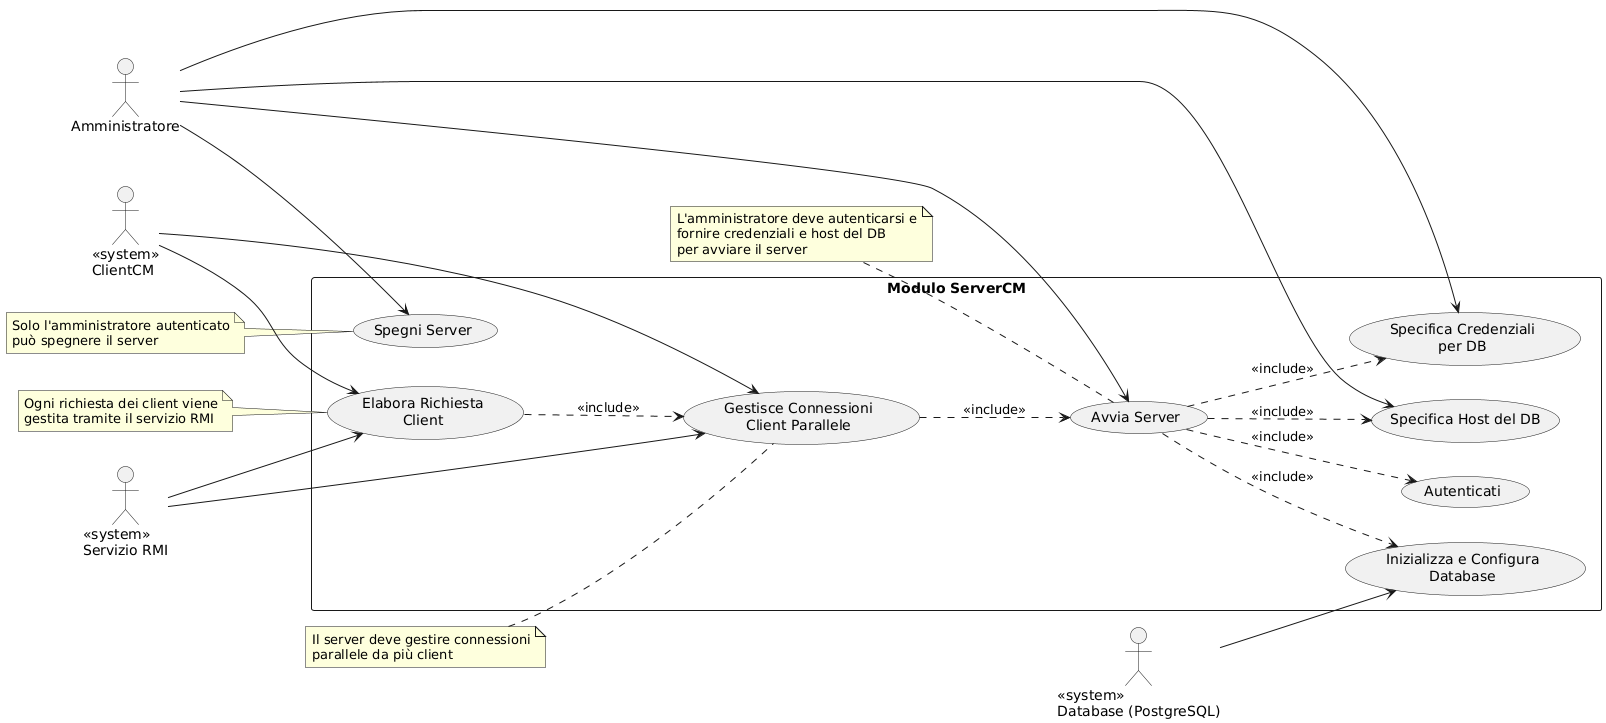

The diagram above was rendered by PlantUML. Its source (embedded in the PNG):
@startuml
left to right direction

actor "Amministratore" as Admin
actor "<<system>>\nClientCM" as Client
actor "<<system>>\nDatabase (PostgreSQL)" as DB
actor "<<system>>\nServizio RMI" as RMIService

rectangle "Modulo ServerCM" {
    ' Casi d'uso per avvio e configurazione
    usecase "Avvia Server" as UC1
    usecase "Spegni Server" as UC2
    usecase "Autenticati" as UC3
    usecase "Specifica Credenziali\nper DB" as UC4
    usecase "Specifica Host del DB" as UC5
    usecase "Inizializza e Configura\nDatabase" as UC6
    usecase "Gestisce Connessioni\nClient Parallele" as UC7
    usecase "Elabora Richiesta\nClient" as UC8
    
    ' Relazioni amministratore
    Admin --> UC1
    Admin --> UC2
    Admin --> UC4
    Admin --> UC5

    ' Relazioni database
    DB --> UC6

    ' Relazioni client
    Client --> UC7
    Client --> UC8

    ' Relazioni servizio RMI
    RMIService --> UC7
    RMIService --> UC8

    ' Include relationships
    UC1 ..> UC3 : <<include>>
    UC1 ..> UC4 : <<include>>
    UC1 ..> UC5 : <<include>>
    UC1 ..> UC6 : <<include>>
    UC7 ..> UC1 : <<include>>
    UC8 ..> UC7 : <<include>>
}

note "L'amministratore deve autenticarsi e\nfornire credenziali e host del DB\nper avviare il server" as N1
N1 .. UC1

note "Il server deve gestire connessioni\nparallele da più client" as N2
N2 .. UC7

note "Ogni richiesta dei client viene\ngestita tramite il servizio RMI" as N3
N3 .. UC8

note "Solo l'amministratore autenticato\npuò spegnere il server" as N4
N4 .. UC2
@enduml